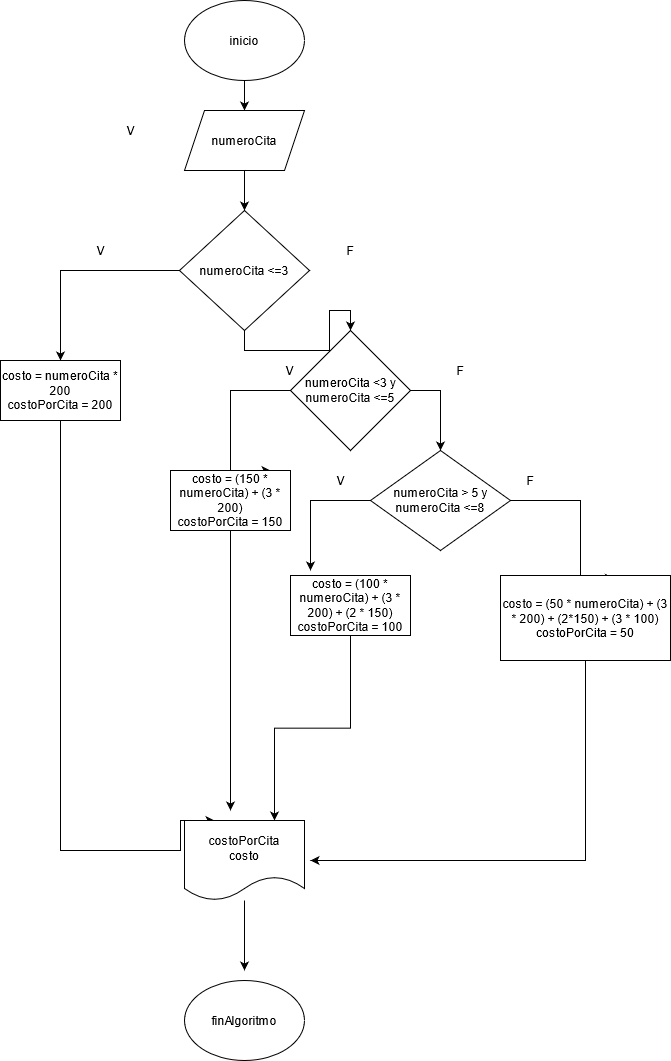

The diagram above was exported from draw.io. Its source (the exported page's mxGraphModel, read from the mxfile embedded in the PNG):
<mxGraphModel dx="2893" dy="1727" grid="1" gridSize="10" guides="1" tooltips="1" connect="1" arrows="1" fold="1" page="1" pageScale="1" pageWidth="827" pageHeight="1169" math="0" shadow="0">
  <root>
    <mxCell id="0" />
    <mxCell id="1" parent="0" />
    <mxCell id="r2_-Ew_OO0gsti9FBcdU-39" style="edgeStyle=orthogonalEdgeStyle;rounded=0;orthogonalLoop=1;jettySize=auto;html=1;entryX=0.5;entryY=0;entryDx=0;entryDy=0;" edge="1" parent="1" source="r2_-Ew_OO0gsti9FBcdU-1" target="r2_-Ew_OO0gsti9FBcdU-2">
      <mxGeometry relative="1" as="geometry" />
    </mxCell>
    <mxCell id="r2_-Ew_OO0gsti9FBcdU-1" value="inicio" style="ellipse;whiteSpace=wrap;html=1;" vertex="1" parent="1">
      <mxGeometry x="354" y="10" width="120" height="80" as="geometry" />
    </mxCell>
    <mxCell id="r2_-Ew_OO0gsti9FBcdU-4" style="edgeStyle=orthogonalEdgeStyle;rounded=0;orthogonalLoop=1;jettySize=auto;html=1;" edge="1" parent="1" source="r2_-Ew_OO0gsti9FBcdU-2" target="r2_-Ew_OO0gsti9FBcdU-3">
      <mxGeometry relative="1" as="geometry" />
    </mxCell>
    <mxCell id="r2_-Ew_OO0gsti9FBcdU-2" value="numeroCita" style="shape=parallelogram;perimeter=parallelogramPerimeter;whiteSpace=wrap;html=1;fixedSize=1;" vertex="1" parent="1">
      <mxGeometry x="354" y="120" width="120" height="60" as="geometry" />
    </mxCell>
    <mxCell id="r2_-Ew_OO0gsti9FBcdU-10" style="edgeStyle=orthogonalEdgeStyle;rounded=0;orthogonalLoop=1;jettySize=auto;html=1;entryX=0.5;entryY=0;entryDx=0;entryDy=0;" edge="1" parent="1" source="r2_-Ew_OO0gsti9FBcdU-3" target="r2_-Ew_OO0gsti9FBcdU-9">
      <mxGeometry relative="1" as="geometry" />
    </mxCell>
    <mxCell id="r2_-Ew_OO0gsti9FBcdU-13" style="edgeStyle=orthogonalEdgeStyle;rounded=0;orthogonalLoop=1;jettySize=auto;html=1;entryX=0.5;entryY=0;entryDx=0;entryDy=0;" edge="1" parent="1" source="r2_-Ew_OO0gsti9FBcdU-3" target="r2_-Ew_OO0gsti9FBcdU-12">
      <mxGeometry relative="1" as="geometry" />
    </mxCell>
    <mxCell id="r2_-Ew_OO0gsti9FBcdU-3" value="numeroCita &amp;lt;=3" style="rhombus;whiteSpace=wrap;html=1;" vertex="1" parent="1">
      <mxGeometry x="349" y="220" width="130" height="120" as="geometry" />
    </mxCell>
    <mxCell id="r2_-Ew_OO0gsti9FBcdU-7" value="V" style="text;html=1;strokeColor=none;fillColor=none;align=center;verticalAlign=middle;whiteSpace=wrap;rounded=0;" vertex="1" parent="1">
      <mxGeometry x="280" y="130" width="40" height="20" as="geometry" />
    </mxCell>
    <mxCell id="r2_-Ew_OO0gsti9FBcdU-33" style="edgeStyle=orthogonalEdgeStyle;rounded=0;orthogonalLoop=1;jettySize=auto;html=1;entryX=0.25;entryY=0;entryDx=0;entryDy=0;" edge="1" parent="1" source="r2_-Ew_OO0gsti9FBcdU-9" target="r2_-Ew_OO0gsti9FBcdU-32">
      <mxGeometry relative="1" as="geometry">
        <Array as="points">
          <mxPoint x="230" y="860" />
          <mxPoint x="350" y="860" />
          <mxPoint x="350" y="830" />
        </Array>
      </mxGeometry>
    </mxCell>
    <mxCell id="r2_-Ew_OO0gsti9FBcdU-9" value="&lt;div&gt;costo = numeroCita * 200&lt;/div&gt;&lt;div&gt;costoPorCita = 200&lt;br&gt;&lt;/div&gt;" style="rounded=0;whiteSpace=wrap;html=1;" vertex="1" parent="1">
      <mxGeometry x="170" y="370" width="120" height="60" as="geometry" />
    </mxCell>
    <mxCell id="r2_-Ew_OO0gsti9FBcdU-11" value="V" style="text;html=1;strokeColor=none;fillColor=none;align=center;verticalAlign=middle;whiteSpace=wrap;rounded=0;" vertex="1" parent="1">
      <mxGeometry x="250" y="250" width="40" height="20" as="geometry" />
    </mxCell>
    <mxCell id="r2_-Ew_OO0gsti9FBcdU-16" style="edgeStyle=orthogonalEdgeStyle;rounded=0;orthogonalLoop=1;jettySize=auto;html=1;" edge="1" parent="1" source="r2_-Ew_OO0gsti9FBcdU-12">
      <mxGeometry relative="1" as="geometry">
        <mxPoint x="440" y="480" as="targetPoint" />
        <Array as="points">
          <mxPoint x="400" y="400" />
          <mxPoint x="400" y="480" />
        </Array>
      </mxGeometry>
    </mxCell>
    <mxCell id="r2_-Ew_OO0gsti9FBcdU-19" style="edgeStyle=orthogonalEdgeStyle;rounded=0;orthogonalLoop=1;jettySize=auto;html=1;entryX=0.5;entryY=0;entryDx=0;entryDy=0;" edge="1" parent="1" source="r2_-Ew_OO0gsti9FBcdU-12" target="r2_-Ew_OO0gsti9FBcdU-18">
      <mxGeometry relative="1" as="geometry">
        <Array as="points">
          <mxPoint x="610" y="400" />
        </Array>
      </mxGeometry>
    </mxCell>
    <mxCell id="r2_-Ew_OO0gsti9FBcdU-12" value="numeroCita &amp;lt;3 y numeroCita &amp;lt;=5" style="rhombus;whiteSpace=wrap;html=1;" vertex="1" parent="1">
      <mxGeometry x="460" y="340" width="120" height="120" as="geometry" />
    </mxCell>
    <mxCell id="r2_-Ew_OO0gsti9FBcdU-14" value="F" style="text;html=1;strokeColor=none;fillColor=none;align=center;verticalAlign=middle;whiteSpace=wrap;rounded=0;" vertex="1" parent="1">
      <mxGeometry x="500" y="250" width="40" height="20" as="geometry" />
    </mxCell>
    <mxCell id="r2_-Ew_OO0gsti9FBcdU-34" style="edgeStyle=orthogonalEdgeStyle;rounded=0;orthogonalLoop=1;jettySize=auto;html=1;" edge="1" parent="1" source="r2_-Ew_OO0gsti9FBcdU-15">
      <mxGeometry relative="1" as="geometry">
        <mxPoint x="400" y="820" as="targetPoint" />
      </mxGeometry>
    </mxCell>
    <mxCell id="r2_-Ew_OO0gsti9FBcdU-15" value="&lt;div&gt;costo = (150 * numeroCita) + (3 * 200)&lt;/div&gt;&lt;div&gt;costoPorCita = 150&lt;br&gt;&lt;/div&gt;" style="rounded=0;whiteSpace=wrap;html=1;" vertex="1" parent="1">
      <mxGeometry x="340" y="480" width="120" height="60" as="geometry" />
    </mxCell>
    <mxCell id="r2_-Ew_OO0gsti9FBcdU-17" value="V" style="text;html=1;strokeColor=none;fillColor=none;align=center;verticalAlign=middle;whiteSpace=wrap;rounded=0;" vertex="1" parent="1">
      <mxGeometry x="439" y="370" width="40" height="20" as="geometry" />
    </mxCell>
    <mxCell id="r2_-Ew_OO0gsti9FBcdU-22" style="edgeStyle=orthogonalEdgeStyle;rounded=0;orthogonalLoop=1;jettySize=auto;html=1;" edge="1" parent="1" source="r2_-Ew_OO0gsti9FBcdU-18">
      <mxGeometry relative="1" as="geometry">
        <mxPoint x="480" y="580" as="targetPoint" />
      </mxGeometry>
    </mxCell>
    <mxCell id="r2_-Ew_OO0gsti9FBcdU-31" style="edgeStyle=orthogonalEdgeStyle;rounded=0;orthogonalLoop=1;jettySize=auto;html=1;entryX=0.667;entryY=0.033;entryDx=0;entryDy=0;entryPerimeter=0;" edge="1" parent="1" source="r2_-Ew_OO0gsti9FBcdU-18" target="r2_-Ew_OO0gsti9FBcdU-30">
      <mxGeometry relative="1" as="geometry">
        <Array as="points">
          <mxPoint x="750" y="510" />
        </Array>
      </mxGeometry>
    </mxCell>
    <mxCell id="r2_-Ew_OO0gsti9FBcdU-18" value="&lt;div&gt;numeroCita &amp;gt; 5 y numeroCita &amp;lt;=8&lt;br&gt;&lt;/div&gt;" style="rhombus;whiteSpace=wrap;html=1;" vertex="1" parent="1">
      <mxGeometry x="540" y="460" width="140" height="100" as="geometry" />
    </mxCell>
    <mxCell id="r2_-Ew_OO0gsti9FBcdU-20" value="F" style="text;html=1;strokeColor=none;fillColor=none;align=center;verticalAlign=middle;whiteSpace=wrap;rounded=0;" vertex="1" parent="1">
      <mxGeometry x="610" y="370" width="40" height="20" as="geometry" />
    </mxCell>
    <mxCell id="r2_-Ew_OO0gsti9FBcdU-35" style="edgeStyle=orthogonalEdgeStyle;rounded=0;orthogonalLoop=1;jettySize=auto;html=1;entryX=0.75;entryY=0;entryDx=0;entryDy=0;" edge="1" parent="1" source="r2_-Ew_OO0gsti9FBcdU-21" target="r2_-Ew_OO0gsti9FBcdU-32">
      <mxGeometry relative="1" as="geometry" />
    </mxCell>
    <mxCell id="r2_-Ew_OO0gsti9FBcdU-21" value="&lt;div&gt;costo = (100 * numeroCita) + (3 * 200) + (2 * 150)&lt;/div&gt;&lt;div&gt;costoPorCita = 100&lt;br&gt;&lt;/div&gt;" style="rounded=0;whiteSpace=wrap;html=1;" vertex="1" parent="1">
      <mxGeometry x="460" y="585" width="120" height="60" as="geometry" />
    </mxCell>
    <mxCell id="r2_-Ew_OO0gsti9FBcdU-23" value="V" style="text;html=1;strokeColor=none;fillColor=none;align=center;verticalAlign=middle;whiteSpace=wrap;rounded=0;" vertex="1" parent="1">
      <mxGeometry x="490" y="480" width="40" height="20" as="geometry" />
    </mxCell>
    <mxCell id="r2_-Ew_OO0gsti9FBcdU-26" value="F" style="text;html=1;strokeColor=none;fillColor=none;align=center;verticalAlign=middle;whiteSpace=wrap;rounded=0;" vertex="1" parent="1">
      <mxGeometry x="680" y="480" width="40" height="20" as="geometry" />
    </mxCell>
    <mxCell id="r2_-Ew_OO0gsti9FBcdU-36" style="edgeStyle=orthogonalEdgeStyle;rounded=0;orthogonalLoop=1;jettySize=auto;html=1;" edge="1" parent="1" source="r2_-Ew_OO0gsti9FBcdU-30">
      <mxGeometry relative="1" as="geometry">
        <mxPoint x="480" y="870" as="targetPoint" />
        <Array as="points">
          <mxPoint x="755" y="870" />
        </Array>
      </mxGeometry>
    </mxCell>
    <mxCell id="r2_-Ew_OO0gsti9FBcdU-30" value="&lt;div&gt;costo = (50 * numeroCita) + (3 * 200) + (2*150) + (3 * 100)&lt;/div&gt;&lt;div&gt;costoPorCita = 50&lt;br&gt;&lt;/div&gt;" style="rounded=0;whiteSpace=wrap;html=1;" vertex="1" parent="1">
      <mxGeometry x="670" y="585" width="170" height="85" as="geometry" />
    </mxCell>
    <mxCell id="r2_-Ew_OO0gsti9FBcdU-38" style="edgeStyle=orthogonalEdgeStyle;rounded=0;orthogonalLoop=1;jettySize=auto;html=1;" edge="1" parent="1" source="r2_-Ew_OO0gsti9FBcdU-32">
      <mxGeometry relative="1" as="geometry">
        <mxPoint x="414" y="980" as="targetPoint" />
      </mxGeometry>
    </mxCell>
    <mxCell id="r2_-Ew_OO0gsti9FBcdU-32" value="&lt;div&gt;costoPorCita&lt;/div&gt;&lt;div&gt;costo&lt;br&gt;&lt;/div&gt;" style="shape=document;whiteSpace=wrap;html=1;boundedLbl=1;" vertex="1" parent="1">
      <mxGeometry x="354" y="830" width="120" height="80" as="geometry" />
    </mxCell>
    <mxCell id="r2_-Ew_OO0gsti9FBcdU-37" value="finAlgoritmo" style="ellipse;whiteSpace=wrap;html=1;" vertex="1" parent="1">
      <mxGeometry x="354" y="990" width="120" height="80" as="geometry" />
    </mxCell>
  </root>
</mxGraphModel>